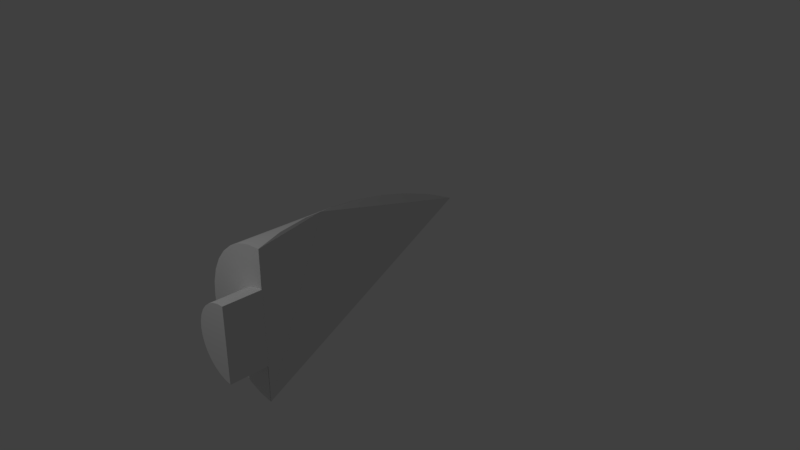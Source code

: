 # Source: b7p4.blend  (saved by Blender 2.78.0; exported with 4.5.12 LTS)
import bpy
from mathutils import Matrix  # noqa: F401  (used for matrix-valued properties, if any)

bpy.ops.wm.read_factory_settings(use_empty=True)
scene = bpy.context.scene
scene.name = 'Scene'

# ---- collections
col_collection_1 = bpy.data.collections.new('Collection 1'); scene.collection.children.link(col_collection_1)

# ---- materials (node trees are filled in below, after node groups)
mat_black = bpy.data.materials.new('black')
mat_black.alpha_threshold = 0.0
mat_black.use_transparent_shadow = False
mat_black.roughness = 0.5
mat_gray = bpy.data.materials.new('gray')
mat_gray.alpha_threshold = 0.0
mat_gray.use_transparent_shadow = False
mat_gray.roughness = 0.5
mat_orange = bpy.data.materials.new('orange')
mat_orange.alpha_threshold = 0.0
mat_orange.use_transparent_shadow = False
mat_orange.roughness = 0.5
mat_orange.line_color = (0.0, 0.0, 0.0, 1.0)

# ---- material node trees

# ---- world
world_world = bpy.data.worlds.new('World'); scene.world = world_world
world_world.color = (0.05088, 0.05088, 0.05088)
world_world.use_sun_shadow = False
world_world.sun_shadow_jitter_overblur = 0.0
world_world.cycles.sampling_method = 'MANUAL'

# ---- cameras
cam_camera = bpy.data.cameras.new('Camera')
cam_camera.clip_end = 100.0
cam_camera.lens = 35.0
cam_camera.sensor_width = 32.0
cam_camera.sensor_height = 18.0
cam_camera.ortho_scale = 7.314
cam_camera.dof.focus_distance = 0.0
cam_camera.dof.aperture_fstop = 128.0

# ---- lights
light_lamp = bpy.data.lights.new('Lamp', 'POINT')
light_lamp.transmission_factor = 0.0
light_lamp.cutoff_distance = 30.0
light_lamp.energy = 100.0
light_lamp.shadow_buffer_clip_start = 1.001
light_lamp.shadow_soft_size = 0.1
light_lamp.shadow_maximum_resolution = 0.006
light_lamp.use_absolute_resolution = True

# ---- meshes
me_cylinder_054 = bpy.data.meshes.new('Cylinder.054')
me_cylinder_054.from_pydata([(-4.126, 2.0, -1.004), (-5.087, 1.743, -5.876), (-4.891, 1.848, -4.675), (-4.516, 1.962, -2.719)], [], [(3, 0, 1, 2)])
me_cylinder_054.materials.append(mat_black)
me_cylinder_054.use_remesh_preserve_volume = False
me_cylinder_054.use_remesh_preserve_attributes = False
me_cylinder_054.use_mirror_vertex_groups = False
me_cylinder_054.update()
me_cylinder_049 = bpy.data.meshes.new('Cylinder.049')
me_cylinder_049.from_pydata([(-6.121, 1.734e-06, -17.0), (-6.083, 0.3902, -15.29), (-5.969, 0.7654, -13.33), (-5.818, 1.047, -11.61), (-5.784, 1.111, -11.21), (-5.535, 1.414, -9.004), (-5.232, 1.663, -6.797), (-5.082, 1.743, -5.876)], [], [(0, 1, 2, 3, 4, 5, 6, 7)])
me_cylinder_049.materials.append(mat_black)
me_cylinder_049.use_remesh_preserve_volume = False
me_cylinder_049.use_remesh_preserve_attributes = False
me_cylinder_049.use_mirror_vertex_groups = False
me_cylinder_049.update()
me_cylinder_044 = bpy.data.meshes.new('Cylinder.044')
me_cylinder_044.from_pydata([(3.448, 1.0, 1.0), (3.448, 1.0, -1.0), (3.448, 5.205e-07, 1.0), (3.448, 5.205e-07, -1.0)], [], [(1, 0, 2, 3)])
me_cylinder_044.materials.append(mat_black)
me_cylinder_044.use_remesh_preserve_volume = False
me_cylinder_044.use_remesh_preserve_attributes = False
me_cylinder_044.use_mirror_vertex_groups = False
me_cylinder_044.update()
me_cylinder_042 = bpy.data.meshes.new('Cylinder.042')
me_cylinder_042.from_pydata([(-0.007021, -1.0, -1.0), (-0.007021, -1.0, 1.0), (-0.007021, 5.205e-07, 1.0), (-0.007021, 5.205e-07, -1.0)], [], [(3, 2, 1, 0)])
me_cylinder_042.materials.append(mat_black)
me_cylinder_042.use_remesh_preserve_volume = False
me_cylinder_042.use_remesh_preserve_attributes = False
me_cylinder_042.use_mirror_vertex_groups = False
me_cylinder_042.update()
me_cylinder_040 = bpy.data.meshes.new('Cylinder.040')
me_cylinder_040.from_pydata([(-4.122, 2.0, -1.004), (-4.122, -2.0, -1.004), (-5.083, 1.743, -5.876)], [], [(0, 1, 2)])
me_cylinder_040.materials.append(mat_black)
me_cylinder_040.use_remesh_preserve_volume = False
me_cylinder_040.use_remesh_preserve_attributes = False
me_cylinder_040.use_mirror_vertex_groups = False
me_cylinder_040.update()
me_cylinder_038 = bpy.data.meshes.new('Cylinder.038')
me_cylinder_038.from_pydata([(-4.123, -2.0, -1.004), (-6.123, 1.734e-06, -17.0), (-5.084, 1.743, -5.876)], [], [(1, 2, 0)])
me_cylinder_038.materials.append(mat_black)
me_cylinder_038.use_remesh_preserve_volume = False
me_cylinder_038.use_remesh_preserve_attributes = False
me_cylinder_038.use_mirror_vertex_groups = False
me_cylinder_038.update()
me_cylinder_036 = bpy.data.meshes.new('Cylinder.036')
me_cylinder_036.from_pydata([(-4.125, -2.0, -1.004), (-6.125, 1.734e-06, -17.0), (-6.087, -0.3902, -15.29), (-5.973, -0.7654, -13.33), (-5.823, -1.047, -11.61), (-5.788, -1.111, -11.21), (-5.539, -1.414, -9.004), (-5.236, -1.663, -6.797), (-5.086, -1.743, -5.876), (-4.89, -1.848, -4.675), (-4.515, -1.962, -2.719)], [], [(10, 9, 8, 7, 6, 5, 4, 3, 2, 1, 0)])
me_cylinder_036.materials.append(mat_black)
me_cylinder_036.use_remesh_preserve_volume = False
me_cylinder_036.use_remesh_preserve_attributes = False
me_cylinder_036.use_mirror_vertex_groups = False
me_cylinder_036.update()
me_cylinder_000 = bpy.data.meshes.new('Cylinder.000')
me_cylinder_000.from_pydata([(-4.132, 1.0, -1.0), (-4.132, 1.0, 1.0), (-4.132, -1.0, -1.0), (-4.132, -1.0, 1.0), (-4.328, -0.9808, -1.0), (-4.328, -0.9808, 1.0), (-4.515, -0.9239, -1.0), (-4.515, -0.9239, 1.0), (-4.688, -0.8315, -1.0), (-4.688, -0.8315, 1.0), (-4.84, -0.7071, -1.0), (-4.84, -0.7071, 1.0), (-4.964, -0.5556, -1.0), (-4.964, -0.5556, 1.0), (-5.056, -0.3827, -1.0), (-5.056, -0.3827, 1.0), (-5.113, -0.1951, -1.0), (-5.113, -0.1951, 1.0), (-5.132, 9.656e-07, -1.0), (-5.132, 9.656e-07, 1.0), (-5.113, 0.1951, -1.0), (-5.113, 0.1951, 1.0), (-5.056, 0.3827, -1.0), (-5.056, 0.3827, 1.0), (-4.964, 0.5556, -1.0), (-4.964, 0.5556, 1.0), (-4.84, 0.7071, -1.0), (-4.84, 0.7071, 1.0), (-4.688, 0.8315, -1.0), (-4.688, 0.8315, 1.0), (-4.515, 0.9239, -1.0), (-4.515, 0.9239, 1.0), (-4.328, 0.9808, -1.0), (-4.328, 0.9808, 1.0), (-4.132, 2.0, -1.004), (-4.132, -2.0, -1.004), (-4.523, -1.962, -1.004), (-4.898, -1.848, -1.004), (-5.244, -1.663, -1.004), (-5.547, -1.414, -1.004), (-5.795, -1.111, -1.004), (-5.98, -0.7654, -1.004), (-6.094, -0.3902, -1.004), (-6.132, 1.734e-06, -17.0), (-6.132, 1.734e-06, -1.004), (-6.094, 0.3902, -1.004), (-5.98, 0.7654, -1.004), (-5.795, 1.111, -1.004), (-5.547, 1.414, -1.004), (-5.244, 1.663, -1.004), (-4.898, 1.848, -1.004), (-4.523, 1.962, -1.004), (-5.244, -1.663, -5.876), (-5.547, -1.414, -5.876), (-5.795, -1.111, -5.876), (-5.98, -0.7654, -5.876), (-6.094, -0.3902, -5.876), (-6.132, 1.734e-06, -5.876), (-6.094, 0.3902, -5.876), (-5.98, 0.7654, -5.876), (-5.795, 1.111, -5.876), (-5.547, 1.414, -5.876), (-5.244, 1.663, -5.876), (-5.98, -0.7654, -11.61), (-6.094, -0.3902, -11.61), (-6.132, 1.734e-06, -11.61), (-6.094, 0.3902, -11.61), (-5.98, 0.7654, -11.61), (-4.132, 5.205e-07, 1.0), (-4.132, 5.205e-07, -1.0), (-6.094, 0.3902, -15.29), (-5.98, 0.7654, -13.33), (-5.83, 1.047, -11.61), (-5.795, 1.111, -11.21), (-5.547, 1.414, -9.004), (-5.244, 1.663, -6.797), (-5.093, 1.743, -5.876), (-4.898, 1.848, -4.675), (-4.523, 1.962, -2.719), (-6.094, -0.3902, -15.29), (-5.98, -0.7654, -13.33), (-5.83, -1.047, -11.61), (-5.795, -1.111, -11.21), (-5.547, -1.414, -9.004), (-5.244, -1.663, -6.797), (-5.093, -1.743, -5.876), (-4.898, -1.848, -4.675), (-4.523, -1.962, -2.719)], [(69, 34), (1, 3), (69, 18), (0, 2)], [(2, 3, 5, 4), (4, 5, 7, 6), (6, 7, 9, 8), (8, 9, 11, 10), (10, 11, 13, 12), (12, 13, 15, 14), (14, 15, 17, 16), (16, 17, 19, 18), (18, 19, 21, 20), (20, 21, 23, 22), (22, 23, 25, 24), (24, 25, 27, 26), (26, 27, 29, 28), (28, 29, 31, 30), (30, 31, 33, 32), (32, 33, 1, 0), (5, 3, 68, 19, 17, 15, 13, 11, 9, 7), (35, 36, 87), (87, 36, 37, 86), (86, 37, 38, 52, 85), (52, 38, 39, 53), (53, 39, 40, 54), (54, 40, 41, 55), (55, 41, 42, 56), (56, 42, 44, 57), (57, 44, 45, 58), (58, 45, 46, 59), (59, 46, 47, 60), (60, 47, 48, 61), (61, 48, 49, 62), (77, 50, 51, 78), (78, 51, 34), (75, 62, 76), (74, 61, 62, 75), (73, 60, 61, 74), (66, 58, 59, 67), (65, 57, 58, 66), (64, 56, 57, 65), (63, 55, 56, 64), (82, 54, 55, 63, 81), (83, 53, 54, 82), (84, 52, 53, 83), (84, 85, 52), (21, 19, 68, 1, 33, 31, 29, 27, 25, 23), (69, 0, 1, 68), (80, 81, 63), (80, 63, 64, 79), (79, 64, 65, 43), (43, 65, 66, 70), (70, 66, 67, 71), (71, 67, 72), (78, 34, 76, 77), (62, 49, 50, 77, 76), (67, 59, 60, 73, 72), (43, 70, 71, 72, 73, 74, 75, 76), (2, 4, 6, 8, 10, 12, 14, 16, 18, 44, 42, 41, 40, 39, 38, 37, 36, 35), (18, 20, 22, 24, 26, 28, 30, 32, 0, 34, 51, 50, 49, 48, 47, 46, 45, 44), (69, 68, 3, 2), (87, 86, 85, 84, 83, 82, 81, 80, 79, 43, 35), (43, 76, 35), (34, 35, 76)])
me_cylinder_000.polygons.foreach_set('material_index', [0, 0, 0, 0, 0, 0, 0, 0, 0, 0, 0, 0, 0, 0, 0, 0, 0, 1, 1, 1, 1, 1, 1, 1, 1, 1, 1, 1, 1, 1, 1, 1, 1, 1, 1, 1, 1, 1, 1, 1, 1, 1, 1, 0, 0, 1, 1, 1, 1, 1, 1, 0, 1, 1, 1, 1, 1, 0, 1, 1, 1])
me_cylinder_000.materials.append(mat_gray)
me_cylinder_000.materials.append(mat_orange)
me_cylinder_000.use_remesh_preserve_volume = False
me_cylinder_000.use_remesh_preserve_attributes = False
me_cylinder_000.use_mirror_vertex_groups = False
me_cylinder_000.update()

# ---- objects
ob_b7p4_b7p6_a1 = bpy.data.objects.new('b7p4_b7p6_a1', me_cylinder_054)
ob_b7p4_b7p5_a1 = bpy.data.objects.new('b7p4_b7p5_a1', me_cylinder_049)
ob_b7p4_b7p2_a1 = bpy.data.objects.new('b7p4_b7p2_a1', me_cylinder_044)
ob_b7p4_bb7_a1 = bpy.data.objects.new('b7p4_bb7_a1', me_cylinder_042)
ob_b7p4_b7p1_a2 = bpy.data.objects.new('b7p4_b7p1_a2', me_cylinder_040)
ob_b7p4_b7p1_a1 = bpy.data.objects.new('b7p4_b7p1_a1', me_cylinder_038)
ob_b7p4_b7p3_a1 = bpy.data.objects.new('b7p4_b7p3_a1', me_cylinder_036)
ob_b7p4 = bpy.data.objects.new('b7p4', me_cylinder_000)
ob_lamp = bpy.data.objects.new('Lamp', light_lamp)
ob_camera = bpy.data.objects.new('Camera', cam_camera)

# ---- transforms, parenting, visibility, modifiers, constraints
ob_b7p4_b7p6_a1.location = (2.584, -2.251, 0.0)
ob_b7p4_b7p6_a1.rotation_euler = (1.571, -0.0, 0.0)
ob_b7p4_b7p6_a1.scale = (0.5, 0.5, 0.25)
ob_b7p4_b7p6_a1.lineart.crease_threshold = 0.0
ob_b7p4_b7p5_a1.location = (2.584, -2.251, 0.0)
ob_b7p4_b7p5_a1.rotation_euler = (1.571, -0.0, 0.0)
ob_b7p4_b7p5_a1.scale = (0.5, 0.5, 0.25)
ob_b7p4_b7p5_a1.lineart.crease_threshold = 0.0
ob_b7p4_b7p2_a1.location = (-1.199, -2.251, 0.0)
ob_b7p4_b7p2_a1.rotation_euler = (1.571, -0.0, 0.0)
ob_b7p4_b7p2_a1.scale = (0.5, 0.5, 0.25)
ob_b7p4_b7p2_a1.lineart.crease_threshold = 0.0
ob_b7p4_bb7_a1.location = (0.5284, -2.251, 0.0)
ob_b7p4_bb7_a1.rotation_euler = (1.571, -0.0, 0.0)
ob_b7p4_bb7_a1.scale = (0.5, 0.5, 0.25)
ob_b7p4_bb7_a1.lineart.crease_threshold = 0.0
ob_b7p4_b7p1_a2.location = (2.584, -2.251, 0.0)
ob_b7p4_b7p1_a2.rotation_euler = (1.571, -0.0, 0.0)
ob_b7p4_b7p1_a2.scale = (0.5, 0.5, 0.25)
ob_b7p4_b7p1_a2.lineart.crease_threshold = 0.0
ob_b7p4_b7p1_a1.location = (2.584, -2.251, 0.0)
ob_b7p4_b7p1_a1.rotation_euler = (1.571, -0.0, 0.0)
ob_b7p4_b7p1_a1.scale = (0.5, 0.5, 0.25)
ob_b7p4_b7p1_a1.lineart.crease_threshold = 0.0
ob_b7p4_b7p3_a1.location = (2.584, -2.251, 0.0)
ob_b7p4_b7p3_a1.rotation_euler = (1.571, -0.0, 0.0)
ob_b7p4_b7p3_a1.scale = (0.5, 0.5, 0.25)
ob_b7p4_b7p3_a1.lineart.crease_threshold = 0.0
ob_b7p4.location = (2.584, -2.251, 0.0)
ob_b7p4.rotation_euler = (1.571, -0.0, 0.0)
ob_b7p4.scale = (0.5, 0.5, 0.25)
ob_b7p4.lineart.crease_threshold = 0.0
ob_lamp.location = (-0.3403, -4.441, 4.197)
ob_lamp.rotation_euler = (0.6503, 0.05522, 1.866)
ob_lamp.lock_rotations_4d = False
ob_lamp.empty_display_type = 'ARROWS'
ob_lamp.color = (0.0, 0.0, 0.0, 0.0)
ob_lamp.lineart.crease_threshold = 0.0
ob_camera.location = (7.481, -6.508, 5.344)
ob_camera.rotation_euler = (1.109, 0.0, 0.8149)
ob_camera.lock_rotations_4d = False
ob_camera.empty_display_type = 'ARROWS'
ob_camera.color = (0.0, 0.0, 0.0, 0.0)
ob_camera.display_type = 'WIRE'
ob_camera.lineart.crease_threshold = 0.0

# ---- collection membership
col_collection_1.objects.link(ob_b7p4_b7p6_a1)
col_collection_1.objects.link(ob_b7p4_b7p5_a1)
col_collection_1.objects.link(ob_b7p4_b7p2_a1)
col_collection_1.objects.link(ob_b7p4_bb7_a1)
col_collection_1.objects.link(ob_b7p4_b7p1_a2)
col_collection_1.objects.link(ob_b7p4_b7p1_a1)
col_collection_1.objects.link(ob_b7p4_b7p3_a1)
col_collection_1.objects.link(ob_b7p4)
col_collection_1.objects.link(ob_lamp)
col_collection_1.objects.link(ob_camera)

# ---- scene / render settings (as saved in the file)
scene.camera = ob_camera
scene.frame_start = 1; scene.frame_end = 250; scene.frame_set(1)
scene.render.engine = 'BLENDER_EEVEE_NEXT'
scene.render.resolution_percentage = 50
scene.render.dither_intensity = 0.0
scene.cycles.use_denoising = False
scene.cycles.samples = 128
scene.cycles.sampling_pattern = 'TABULATED_SOBOL'
scene.cycles.light_sampling_threshold = 0.0
scene.cycles.use_adaptive_sampling = False
scene.cycles.use_light_tree = False
scene.cycles.blur_glossy = 0.0
scene.cycles.sample_clamp_indirect = 0.0
scene.view_settings.view_transform = 'Standard'
bpy.context.view_layer.update()
